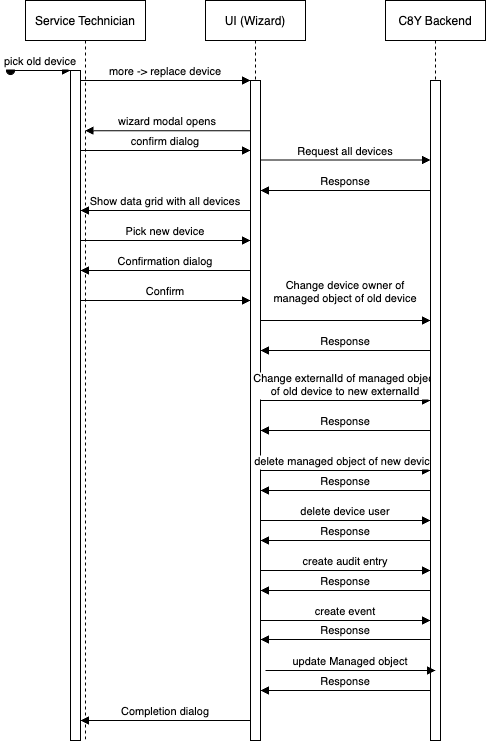

The diagram above was exported from draw.io. Its source (the exported page's mxGraphModel, read from the mxfile embedded in the PNG):
<mxGraphModel dx="946" dy="613" grid="1" gridSize="10" guides="1" tooltips="1" connect="1" arrows="1" fold="1" page="1" pageScale="1" pageWidth="850" pageHeight="1100" math="0" shadow="0">
  <root>
    <mxCell id="0" />
    <mxCell id="1" parent="0" />
    <mxCell id="3nuBFxr9cyL0pnOWT2aG-1" value="Service Technician" style="shape=umlLifeline;perimeter=lifelinePerimeter;container=1;collapsible=0;recursiveResize=0;rounded=0;shadow=0;strokeWidth=1;" parent="1" vertex="1">
      <mxGeometry x="120" y="80" width="120" height="740" as="geometry" />
    </mxCell>
    <mxCell id="3nuBFxr9cyL0pnOWT2aG-2" value="" style="points=[];perimeter=orthogonalPerimeter;rounded=0;shadow=0;strokeWidth=1;" parent="3nuBFxr9cyL0pnOWT2aG-1" vertex="1">
      <mxGeometry x="45" y="70" width="10" height="670" as="geometry" />
    </mxCell>
    <mxCell id="3nuBFxr9cyL0pnOWT2aG-3" value="pick old device" style="verticalAlign=bottom;startArrow=oval;endArrow=block;startSize=8;shadow=0;strokeWidth=1;" parent="3nuBFxr9cyL0pnOWT2aG-1" target="3nuBFxr9cyL0pnOWT2aG-2" edge="1">
      <mxGeometry relative="1" as="geometry">
        <mxPoint x="-15" y="70" as="sourcePoint" />
      </mxGeometry>
    </mxCell>
    <mxCell id="RZHMXkzeJ1dyUZb1zj-8-6" value="Show data grid with all devices" style="verticalAlign=bottom;endArrow=block;shadow=0;strokeWidth=1;entryX=0.9;entryY=0.268;entryDx=0;entryDy=0;entryPerimeter=0;" edge="1" parent="3nuBFxr9cyL0pnOWT2aG-1">
      <mxGeometry relative="1" as="geometry">
        <mxPoint x="226" y="209.99999999999994" as="sourcePoint" />
        <mxPoint x="55" y="209.99999999999994" as="targetPoint" />
      </mxGeometry>
    </mxCell>
    <mxCell id="RZHMXkzeJ1dyUZb1zj-8-10" value="Pick new device" style="verticalAlign=bottom;endArrow=block;entryX=0;entryY=0;shadow=0;strokeWidth=1;" edge="1" parent="3nuBFxr9cyL0pnOWT2aG-1">
      <mxGeometry relative="1" as="geometry">
        <mxPoint x="55" y="240.0000000000001" as="sourcePoint" />
        <mxPoint x="225" y="240.0000000000001" as="targetPoint" />
      </mxGeometry>
    </mxCell>
    <mxCell id="RZHMXkzeJ1dyUZb1zj-8-11" value="Confirmation dialog" style="verticalAlign=bottom;endArrow=block;shadow=0;strokeWidth=1;entryX=0.9;entryY=0.268;entryDx=0;entryDy=0;entryPerimeter=0;" edge="1" parent="3nuBFxr9cyL0pnOWT2aG-1">
      <mxGeometry relative="1" as="geometry">
        <mxPoint x="226" y="270" as="sourcePoint" />
        <mxPoint x="55" y="270" as="targetPoint" />
      </mxGeometry>
    </mxCell>
    <mxCell id="RZHMXkzeJ1dyUZb1zj-8-12" value="Confirm" style="verticalAlign=bottom;endArrow=block;entryX=0;entryY=0;shadow=0;strokeWidth=1;" edge="1" parent="3nuBFxr9cyL0pnOWT2aG-1">
      <mxGeometry relative="1" as="geometry">
        <mxPoint x="55" y="300.0000000000001" as="sourcePoint" />
        <mxPoint x="225" y="300.0000000000001" as="targetPoint" />
      </mxGeometry>
    </mxCell>
    <mxCell id="RZHMXkzeJ1dyUZb1zj-8-29" value="Completion dialog" style="verticalAlign=bottom;endArrow=block;shadow=0;strokeWidth=1;entryX=0.9;entryY=0.268;entryDx=0;entryDy=0;entryPerimeter=0;" edge="1" parent="3nuBFxr9cyL0pnOWT2aG-1">
      <mxGeometry relative="1" as="geometry">
        <mxPoint x="226" y="720" as="sourcePoint" />
        <mxPoint x="55" y="720" as="targetPoint" />
      </mxGeometry>
    </mxCell>
    <mxCell id="3nuBFxr9cyL0pnOWT2aG-5" value="UI (Wizard)" style="shape=umlLifeline;perimeter=lifelinePerimeter;container=1;collapsible=0;recursiveResize=0;rounded=0;shadow=0;strokeWidth=1;" parent="1" vertex="1">
      <mxGeometry x="300" y="80" width="100" height="740" as="geometry" />
    </mxCell>
    <mxCell id="3nuBFxr9cyL0pnOWT2aG-6" value="" style="points=[];perimeter=orthogonalPerimeter;rounded=0;shadow=0;strokeWidth=1;" parent="3nuBFxr9cyL0pnOWT2aG-5" vertex="1">
      <mxGeometry x="45" y="80" width="10" height="660" as="geometry" />
    </mxCell>
    <mxCell id="RZHMXkzeJ1dyUZb1zj-8-9" value="Request all devices" style="verticalAlign=bottom;endArrow=block;entryX=0;entryY=0;shadow=0;strokeWidth=1;" edge="1" parent="3nuBFxr9cyL0pnOWT2aG-5">
      <mxGeometry relative="1" as="geometry">
        <mxPoint x="55" y="159.5000000000001" as="sourcePoint" />
        <mxPoint x="225" y="159.5000000000001" as="targetPoint" />
      </mxGeometry>
    </mxCell>
    <mxCell id="RZHMXkzeJ1dyUZb1zj-8-7" value="Response" style="verticalAlign=bottom;endArrow=block;shadow=0;strokeWidth=1;entryX=0.9;entryY=0.268;entryDx=0;entryDy=0;entryPerimeter=0;" edge="1" parent="3nuBFxr9cyL0pnOWT2aG-5">
      <mxGeometry relative="1" as="geometry">
        <mxPoint x="226" y="190" as="sourcePoint" />
        <mxPoint x="55" y="190" as="targetPoint" />
      </mxGeometry>
    </mxCell>
    <mxCell id="RZHMXkzeJ1dyUZb1zj-8-13" value="Change device owner of &#10;managed object of old device&#10; " style="verticalAlign=bottom;endArrow=block;entryX=0;entryY=0;shadow=0;strokeWidth=1;" edge="1" parent="3nuBFxr9cyL0pnOWT2aG-5">
      <mxGeometry relative="1" as="geometry">
        <mxPoint x="55" y="320.0000000000001" as="sourcePoint" />
        <mxPoint x="225" y="320.0000000000001" as="targetPoint" />
      </mxGeometry>
    </mxCell>
    <mxCell id="RZHMXkzeJ1dyUZb1zj-8-15" value="Change externalId of managed object &#10;of old device to new externalId" style="verticalAlign=bottom;endArrow=block;entryX=0;entryY=0;shadow=0;strokeWidth=1;" edge="1" parent="3nuBFxr9cyL0pnOWT2aG-5">
      <mxGeometry relative="1" as="geometry">
        <mxPoint x="55" y="400.0000000000001" as="sourcePoint" />
        <mxPoint x="225" y="400.0000000000001" as="targetPoint" />
      </mxGeometry>
    </mxCell>
    <mxCell id="RZHMXkzeJ1dyUZb1zj-8-16" value="Response" style="verticalAlign=bottom;endArrow=block;shadow=0;strokeWidth=1;entryX=0.9;entryY=0.268;entryDx=0;entryDy=0;entryPerimeter=0;" edge="1" parent="3nuBFxr9cyL0pnOWT2aG-5">
      <mxGeometry relative="1" as="geometry">
        <mxPoint x="226" y="350" as="sourcePoint" />
        <mxPoint x="55" y="350" as="targetPoint" />
      </mxGeometry>
    </mxCell>
    <mxCell id="RZHMXkzeJ1dyUZb1zj-8-17" value="Response" style="verticalAlign=bottom;endArrow=block;shadow=0;strokeWidth=1;entryX=0.9;entryY=0.268;entryDx=0;entryDy=0;entryPerimeter=0;" edge="1" parent="3nuBFxr9cyL0pnOWT2aG-5">
      <mxGeometry relative="1" as="geometry">
        <mxPoint x="226" y="430" as="sourcePoint" />
        <mxPoint x="55" y="430" as="targetPoint" />
      </mxGeometry>
    </mxCell>
    <mxCell id="RZHMXkzeJ1dyUZb1zj-8-18" value="delete managed object of new device" style="verticalAlign=bottom;endArrow=block;entryX=0;entryY=0;shadow=0;strokeWidth=1;" edge="1" parent="3nuBFxr9cyL0pnOWT2aG-5">
      <mxGeometry relative="1" as="geometry">
        <mxPoint x="55" y="470" as="sourcePoint" />
        <mxPoint x="225" y="470" as="targetPoint" />
      </mxGeometry>
    </mxCell>
    <mxCell id="RZHMXkzeJ1dyUZb1zj-8-19" value="Response" style="verticalAlign=bottom;endArrow=block;shadow=0;strokeWidth=1;entryX=0.9;entryY=0.268;entryDx=0;entryDy=0;entryPerimeter=0;" edge="1" parent="3nuBFxr9cyL0pnOWT2aG-5">
      <mxGeometry relative="1" as="geometry">
        <mxPoint x="226" y="490" as="sourcePoint" />
        <mxPoint x="55" y="490" as="targetPoint" />
      </mxGeometry>
    </mxCell>
    <mxCell id="RZHMXkzeJ1dyUZb1zj-8-20" value="delete device user" style="verticalAlign=bottom;endArrow=block;entryX=0;entryY=0;shadow=0;strokeWidth=1;" edge="1" parent="3nuBFxr9cyL0pnOWT2aG-5">
      <mxGeometry relative="1" as="geometry">
        <mxPoint x="55" y="520" as="sourcePoint" />
        <mxPoint x="225" y="520" as="targetPoint" />
      </mxGeometry>
    </mxCell>
    <mxCell id="RZHMXkzeJ1dyUZb1zj-8-22" value="Response" style="verticalAlign=bottom;endArrow=block;shadow=0;strokeWidth=1;entryX=0.9;entryY=0.268;entryDx=0;entryDy=0;entryPerimeter=0;" edge="1" parent="3nuBFxr9cyL0pnOWT2aG-5">
      <mxGeometry relative="1" as="geometry">
        <mxPoint x="226" y="540" as="sourcePoint" />
        <mxPoint x="55" y="540" as="targetPoint" />
      </mxGeometry>
    </mxCell>
    <mxCell id="RZHMXkzeJ1dyUZb1zj-8-23" value="create audit entry" style="verticalAlign=bottom;endArrow=block;entryX=0;entryY=0;shadow=0;strokeWidth=1;" edge="1" parent="3nuBFxr9cyL0pnOWT2aG-5">
      <mxGeometry relative="1" as="geometry">
        <mxPoint x="55" y="570" as="sourcePoint" />
        <mxPoint x="225" y="570" as="targetPoint" />
      </mxGeometry>
    </mxCell>
    <mxCell id="RZHMXkzeJ1dyUZb1zj-8-24" value="Response" style="verticalAlign=bottom;endArrow=block;shadow=0;strokeWidth=1;entryX=0.9;entryY=0.268;entryDx=0;entryDy=0;entryPerimeter=0;" edge="1" parent="3nuBFxr9cyL0pnOWT2aG-5">
      <mxGeometry relative="1" as="geometry">
        <mxPoint x="226" y="590" as="sourcePoint" />
        <mxPoint x="55" y="590" as="targetPoint" />
      </mxGeometry>
    </mxCell>
    <mxCell id="RZHMXkzeJ1dyUZb1zj-8-25" value="create event" style="verticalAlign=bottom;endArrow=block;entryX=0;entryY=0;shadow=0;strokeWidth=1;" edge="1" parent="3nuBFxr9cyL0pnOWT2aG-5">
      <mxGeometry relative="1" as="geometry">
        <mxPoint x="55" y="620" as="sourcePoint" />
        <mxPoint x="225" y="620" as="targetPoint" />
      </mxGeometry>
    </mxCell>
    <mxCell id="RZHMXkzeJ1dyUZb1zj-8-26" value="Response" style="verticalAlign=bottom;endArrow=block;shadow=0;strokeWidth=1;entryX=0.9;entryY=0.268;entryDx=0;entryDy=0;entryPerimeter=0;" edge="1" parent="3nuBFxr9cyL0pnOWT2aG-5">
      <mxGeometry relative="1" as="geometry">
        <mxPoint x="226" y="639" as="sourcePoint" />
        <mxPoint x="55" y="639" as="targetPoint" />
      </mxGeometry>
    </mxCell>
    <mxCell id="RZHMXkzeJ1dyUZb1zj-8-28" value="Response" style="verticalAlign=bottom;endArrow=block;shadow=0;strokeWidth=1;entryX=0.9;entryY=0.268;entryDx=0;entryDy=0;entryPerimeter=0;" edge="1" parent="3nuBFxr9cyL0pnOWT2aG-5">
      <mxGeometry relative="1" as="geometry">
        <mxPoint x="226" y="690" as="sourcePoint" />
        <mxPoint x="55" y="690" as="targetPoint" />
      </mxGeometry>
    </mxCell>
    <mxCell id="3nuBFxr9cyL0pnOWT2aG-8" value="more -&gt; replace device" style="verticalAlign=bottom;endArrow=block;entryX=0;entryY=0;shadow=0;strokeWidth=1;" parent="1" source="3nuBFxr9cyL0pnOWT2aG-2" target="3nuBFxr9cyL0pnOWT2aG-6" edge="1">
      <mxGeometry relative="1" as="geometry">
        <mxPoint x="275" y="160" as="sourcePoint" />
      </mxGeometry>
    </mxCell>
    <mxCell id="3nuBFxr9cyL0pnOWT2aG-9" value="wizard modal opens" style="verticalAlign=bottom;endArrow=block;shadow=0;strokeWidth=1;exitX=0;exitY=0.076;exitDx=0;exitDy=0;exitPerimeter=0;" parent="1" source="3nuBFxr9cyL0pnOWT2aG-6" target="3nuBFxr9cyL0pnOWT2aG-1" edge="1">
      <mxGeometry relative="1" as="geometry">
        <mxPoint x="240" y="200" as="sourcePoint" />
        <mxPoint x="180" y="200" as="targetPoint" />
      </mxGeometry>
    </mxCell>
    <mxCell id="RZHMXkzeJ1dyUZb1zj-8-1" value="C8Y Backend" style="shape=umlLifeline;perimeter=lifelinePerimeter;container=1;collapsible=0;recursiveResize=0;rounded=0;shadow=0;strokeWidth=1;" vertex="1" parent="1">
      <mxGeometry x="480" y="80" width="100" height="740" as="geometry" />
    </mxCell>
    <mxCell id="RZHMXkzeJ1dyUZb1zj-8-2" value="" style="points=[];perimeter=orthogonalPerimeter;rounded=0;shadow=0;strokeWidth=1;" vertex="1" parent="RZHMXkzeJ1dyUZb1zj-8-1">
      <mxGeometry x="45" y="80" width="10" height="660" as="geometry" />
    </mxCell>
    <mxCell id="RZHMXkzeJ1dyUZb1zj-8-3" value="confirm dialog" style="verticalAlign=bottom;endArrow=block;entryX=0;entryY=0;shadow=0;strokeWidth=1;" edge="1" parent="1">
      <mxGeometry relative="1" as="geometry">
        <mxPoint x="175" y="230.0000000000001" as="sourcePoint" />
        <mxPoint x="345" y="230.0000000000001" as="targetPoint" />
      </mxGeometry>
    </mxCell>
    <mxCell id="RZHMXkzeJ1dyUZb1zj-8-27" value="update Managed object" style="verticalAlign=bottom;endArrow=block;entryX=0;entryY=0;shadow=0;strokeWidth=1;" edge="1" parent="1">
      <mxGeometry relative="1" as="geometry">
        <mxPoint x="360" y="750" as="sourcePoint" />
        <mxPoint x="530" y="750" as="targetPoint" />
      </mxGeometry>
    </mxCell>
  </root>
</mxGraphModel>